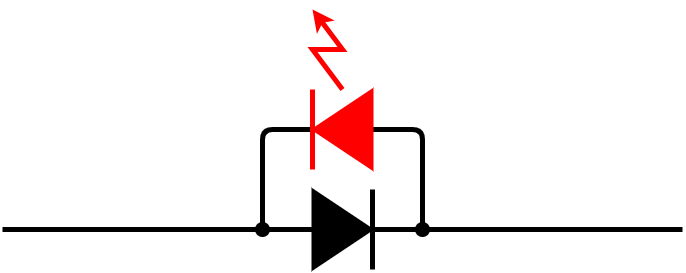

The diagram above was exported from draw.io. Its source (the exported page's mxGraphModel, read from the mxfile embedded in the PNG):
<mxGraphModel dx="1331" dy="948" grid="1" gridSize="10" guides="1" tooltips="1" connect="1" arrows="1" fold="1" page="1" pageScale="1" pageWidth="827" pageHeight="1169" math="0" shadow="0">
  <root>
    <mxCell id="0" />
    <mxCell id="1" parent="0" />
    <mxCell id="43" value="" style="endArrow=none;html=1;strokeWidth=5;startArrow=oval;startFill=1;startSize=10;" parent="1" edge="1">
      <mxGeometry width="50" height="50" relative="1" as="geometry">
        <mxPoint x="280" y="260" as="sourcePoint" />
        <mxPoint x="330" y="160" as="targetPoint" />
        <Array as="points">
          <mxPoint x="280" y="160" />
        </Array>
      </mxGeometry>
    </mxCell>
    <mxCell id="44" value="" style="endArrow=none;html=1;strokeWidth=5;endFill=0;startArrow=oval;startFill=1;startSize=10;" parent="1" edge="1">
      <mxGeometry width="50" height="50" relative="1" as="geometry">
        <mxPoint x="440" y="260" as="sourcePoint" />
        <mxPoint x="390" y="160" as="targetPoint" />
        <Array as="points">
          <mxPoint x="440" y="160" />
        </Array>
      </mxGeometry>
    </mxCell>
    <mxCell id="45" value="" style="triangle;whiteSpace=wrap;html=1;direction=west;strokeWidth=2;fillColor=#FF0000;gradientColor=none;strokeColor=#FF0000;" parent="1" vertex="1">
      <mxGeometry x="330" y="120" width="60" height="80" as="geometry" />
    </mxCell>
    <mxCell id="46" value="" style="endArrow=none;html=1;strokeWidth=5;strokeColor=#FF0000;" parent="1" edge="1">
      <mxGeometry width="50" height="50" relative="1" as="geometry">
        <mxPoint x="330" y="200" as="sourcePoint" />
        <mxPoint x="330" y="120.00000000000006" as="targetPoint" />
      </mxGeometry>
    </mxCell>
    <mxCell id="47" value="" style="endArrow=classic;html=1;rounded=0;strokeWidth=5;strokeColor=#FF0000;" parent="1" edge="1">
      <mxGeometry width="50" height="50" relative="1" as="geometry">
        <mxPoint x="360" y="120" as="sourcePoint" />
        <mxPoint x="330" y="40" as="targetPoint" />
        <Array as="points">
          <mxPoint x="330" y="80" />
          <mxPoint x="360" y="80" />
        </Array>
      </mxGeometry>
    </mxCell>
    <mxCell id="48" value="" style="triangle;whiteSpace=wrap;html=1;direction=east;strokeWidth=2;fillColor=#000000;" parent="1" vertex="1">
      <mxGeometry x="330" y="220" width="60" height="80" as="geometry" />
    </mxCell>
    <mxCell id="49" value="" style="endArrow=none;html=1;strokeWidth=5;" parent="1" edge="1">
      <mxGeometry width="50" height="50" relative="1" as="geometry">
        <mxPoint x="390" y="300.0000000000001" as="sourcePoint" />
        <mxPoint x="390" y="220" as="targetPoint" />
      </mxGeometry>
    </mxCell>
    <mxCell id="50" value="" style="endArrow=none;html=1;strokeWidth=5;" parent="1" edge="1">
      <mxGeometry width="50" height="50" relative="1" as="geometry">
        <mxPoint x="330" y="260" as="sourcePoint" />
        <mxPoint x="20" y="260" as="targetPoint" />
      </mxGeometry>
    </mxCell>
    <mxCell id="52" value="" style="endArrow=none;html=1;strokeWidth=5;" parent="1" edge="1">
      <mxGeometry width="50" height="50" relative="1" as="geometry">
        <mxPoint x="700" y="260" as="sourcePoint" />
        <mxPoint x="390" y="260" as="targetPoint" />
      </mxGeometry>
    </mxCell>
  </root>
</mxGraphModel>